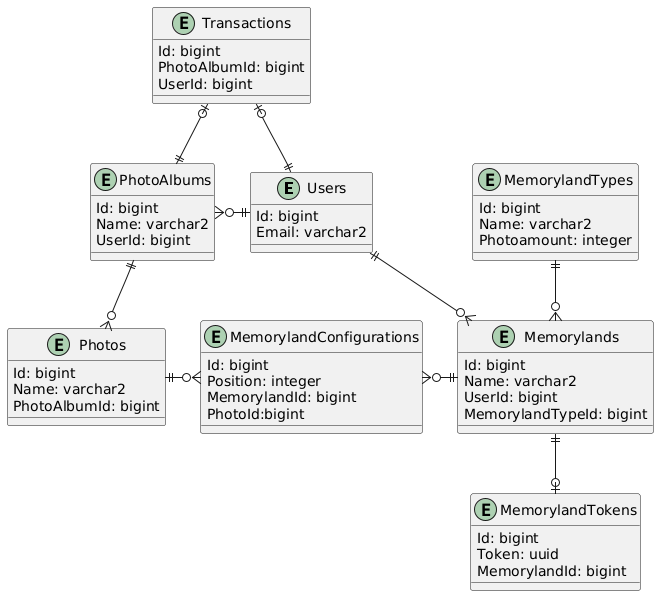

The diagram above was rendered by PlantUML. Its source (embedded in the PNG):
@startuml
entity Users {
    Id: bigint
    Email: varchar2
}

entity PhotoAlbums {
    Id: bigint
    Name: varchar2
    UserId: bigint
}

entity Photos {
    Id: bigint
    Name: varchar2
    PhotoAlbumId: bigint
}

entity Memorylands {
    Id: bigint
    Name: varchar2
    UserId: bigint
    MemorylandTypeId: bigint
}

entity MemorylandTypes {
    Id: bigint
    Name: varchar2
    Photoamount: integer
}

entity MemorylandConfigurations {
    Id: bigint
    Position: integer
    MemorylandId: bigint
    PhotoId:bigint
}

entity MemorylandTokens {
    Id: bigint
    Token: uuid
    MemorylandId: bigint
}

entity Transactions {
    Id: bigint
    PhotoAlbumId: bigint
    UserId: bigint
}


Users||-l-o{PhotoAlbums
PhotoAlbums||--o{Photos
Users||--o{Memorylands
Memorylands}o-u-||MemorylandTypes
Memorylands||-l-o{MemorylandConfigurations
MemorylandConfigurations}o-l-||Photos
Memorylands||--o|MemorylandTokens
Users||-u-o|Transactions
PhotoAlbums||-u-o|Transactions
@enduml